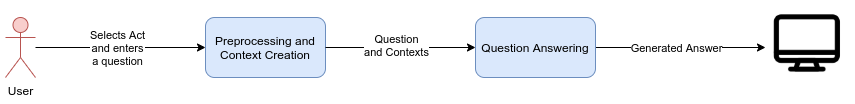

The diagram above was exported from draw.io. Its source (the exported page's mxGraphModel, read from the mxfile embedded in the PNG):
<mxGraphModel dx="2172" dy="774" grid="1" gridSize="10" guides="1" tooltips="1" connect="1" arrows="1" fold="1" page="1" pageScale="1" pageWidth="827" pageHeight="1169" math="0" shadow="0">
  <root>
    <mxCell id="0" />
    <mxCell id="1" parent="0" />
    <mxCell id="TUopIALP5xna6Yj0BOBg-1" value="Preprocessing and Context Creation" style="rounded=1;whiteSpace=wrap;html=1;fillColor=#dae8fc;strokeColor=#6c8ebf;glass=0;shadow=0;sketch=0;" parent="1" vertex="1">
      <mxGeometry x="-160" y="310" width="120" height="60" as="geometry" />
    </mxCell>
    <mxCell id="TUopIALP5xna6Yj0BOBg-6" style="edgeStyle=orthogonalEdgeStyle;rounded=0;orthogonalLoop=1;jettySize=auto;html=1;" parent="1" source="TUopIALP5xna6Yj0BOBg-2" target="TUopIALP5xna6Yj0BOBg-1" edge="1">
      <mxGeometry relative="1" as="geometry" />
    </mxCell>
    <mxCell id="TUopIALP5xna6Yj0BOBg-9" value="Selects Act&lt;br&gt;and enters&lt;br&gt;a question" style="edgeLabel;html=1;align=center;verticalAlign=middle;resizable=0;points=[];" parent="TUopIALP5xna6Yj0BOBg-6" vertex="1" connectable="0">
      <mxGeometry x="-0.2571" y="4" relative="1" as="geometry">
        <mxPoint x="18" y="4" as="offset" />
      </mxGeometry>
    </mxCell>
    <mxCell id="TUopIALP5xna6Yj0BOBg-2" value="User" style="shape=umlActor;verticalLabelPosition=bottom;verticalAlign=top;html=1;outlineConnect=0;rounded=1;shadow=0;glass=0;sketch=0;fillColor=#f8cecc;strokeColor=#b85450;" parent="1" vertex="1">
      <mxGeometry x="-360" y="310" width="30" height="60" as="geometry" />
    </mxCell>
    <mxCell id="TUopIALP5xna6Yj0BOBg-13" style="edgeStyle=orthogonalEdgeStyle;rounded=0;orthogonalLoop=1;jettySize=auto;html=1;entryX=0;entryY=0.5;entryDx=0;entryDy=0;exitX=1;exitY=0.5;exitDx=0;exitDy=0;" parent="1" source="TUopIALP5xna6Yj0BOBg-1" target="TUopIALP5xna6Yj0BOBg-5" edge="1">
      <mxGeometry relative="1" as="geometry">
        <mxPoint x="290" y="340" as="targetPoint" />
        <Array as="points" />
        <mxPoint x="190" y="340" as="sourcePoint" />
      </mxGeometry>
    </mxCell>
    <mxCell id="TUopIALP5xna6Yj0BOBg-14" value="Question&lt;br&gt;and Contexts" style="edgeLabel;html=1;align=center;verticalAlign=middle;resizable=0;points=[];" parent="TUopIALP5xna6Yj0BOBg-13" vertex="1" connectable="0">
      <mxGeometry x="-0.2" y="3" relative="1" as="geometry">
        <mxPoint x="10" as="offset" />
      </mxGeometry>
    </mxCell>
    <mxCell id="TUopIALP5xna6Yj0BOBg-17" style="edgeStyle=orthogonalEdgeStyle;rounded=0;orthogonalLoop=1;jettySize=auto;html=1;entryX=0;entryY=0.5;entryDx=0;entryDy=0;" parent="1" source="TUopIALP5xna6Yj0BOBg-5" target="TUopIALP5xna6Yj0BOBg-16" edge="1">
      <mxGeometry relative="1" as="geometry" />
    </mxCell>
    <mxCell id="TUopIALP5xna6Yj0BOBg-18" value="Generated Answer" style="edgeLabel;html=1;align=center;verticalAlign=middle;resizable=0;points=[];" parent="TUopIALP5xna6Yj0BOBg-17" vertex="1" connectable="0">
      <mxGeometry x="-0.2769" y="-1" relative="1" as="geometry">
        <mxPoint x="19" y="-1" as="offset" />
      </mxGeometry>
    </mxCell>
    <mxCell id="TUopIALP5xna6Yj0BOBg-5" value="Question Answering" style="rounded=1;whiteSpace=wrap;html=1;fillColor=#dae8fc;strokeColor=#6c8ebf;glass=0;shadow=0;sketch=0;" parent="1" vertex="1">
      <mxGeometry x="110" y="310" width="120" height="60" as="geometry" />
    </mxCell>
    <mxCell id="TUopIALP5xna6Yj0BOBg-16" value="" style="shape=image;html=1;verticalAlign=top;verticalLabelPosition=bottom;labelBackgroundColor=#ffffff;imageAspect=0;aspect=fixed;image=https://cdn4.iconfinder.com/data/icons/multimedia-75/512/multimedia-37-128.png;rounded=1;shadow=0;glass=0;sketch=0;" parent="1" vertex="1">
      <mxGeometry x="400" y="298" width="84" height="84" as="geometry" />
    </mxCell>
  </root>
</mxGraphModel>